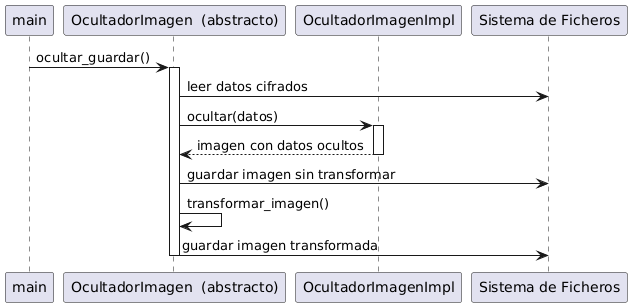

The diagram above was rendered by PlantUML. Its source (embedded in the PNG):
@startuml
participant main
participant "OcultadorImagen  (abstracto)" as OcultadorImagen
participant OcultadorImagenImpl 
participant "Sistema de Ficheros" as Archivo

main -> OcultadorImagen : ocultar_guardar()
activate OcultadorImagen

OcultadorImagen -> Archivo : leer datos cifrados
OcultadorImagen -> OcultadorImagenImpl : ocultar(datos)
activate OcultadorImagenImpl
OcultadorImagenImpl --> OcultadorImagen : imagen con datos ocultos
deactivate OcultadorImagenImpl

OcultadorImagen -> Archivo : guardar imagen sin transformar
OcultadorImagen -> OcultadorImagen : transformar_imagen()
OcultadorImagen -> Archivo : guardar imagen transformada

deactivate OcultadorImagen
@enduml